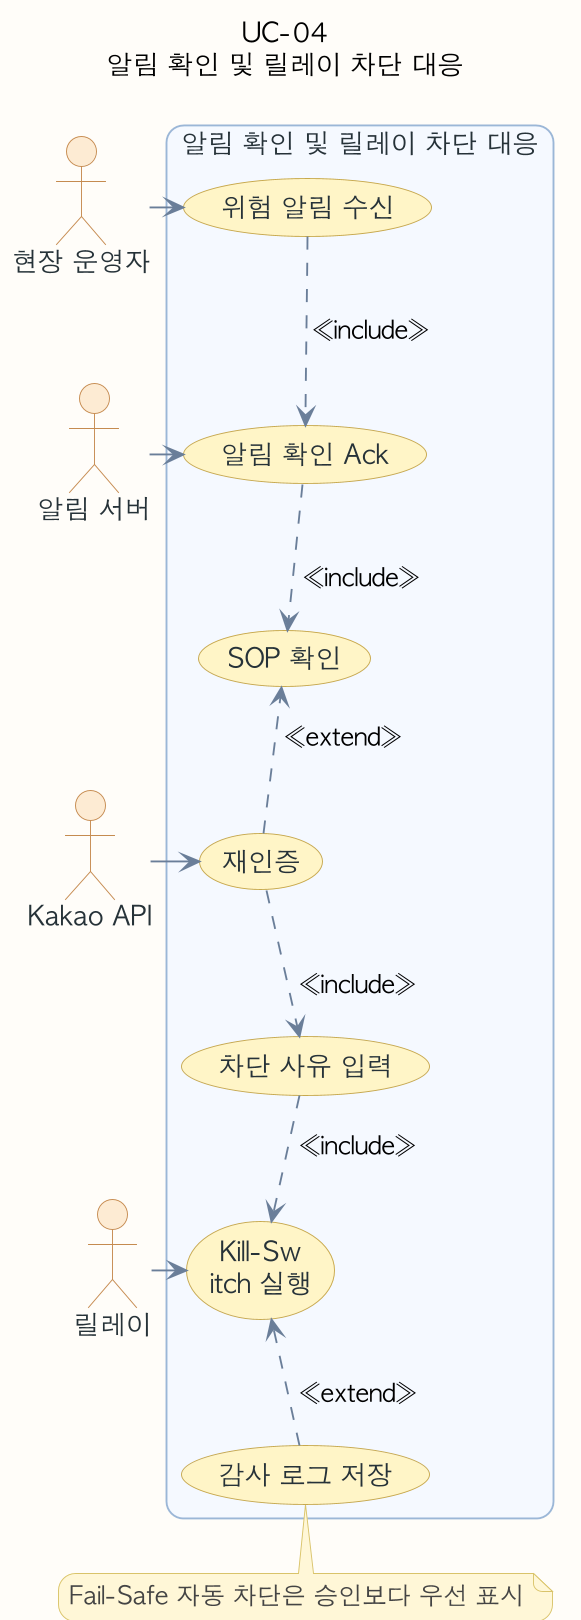

The diagram above was rendered by PlantUML. Its source (embedded in the PNG):
@startuml
!pragma layout smetana
skinparam backgroundColor #FEFCF8
skinparam shadowing false
skinparam dpi 180
skinparam defaultFontName "AppleGothic"
skinparam roundcorner 18
skinparam usecase {
  BackgroundColor #F8FAFC
  BorderColor #8EA7C2
  ArrowColor #6B7F99
  FontColor #263238
}
skinparam actor {
  BackgroundColor #FDEBD3
  BorderColor #C58A50
  FontColor #263238
}
skinparam rectangle {
  BackgroundColor #F4F8FF
  BorderColor #9BB6D6
  FontColor #263238
}
skinparam note {
  BackgroundColor #FFF7D6
  BorderColor #D9C36A
  FontColor #444444
}
top to bottom direction
skinparam usecase {
  BackgroundColor #FFF4C7
  BorderColor #C6A84F
}
title UC-04\n알림 확인 및 릴레이 차단 대응
actor "현장 운영자" as A
actor "알림 서버" as S1
actor "Kakao API" as S2
actor "릴레이" as S3
rectangle "알림 확인 및 릴레이 차단 대응" {
  usecase "위험 알림 수신" as U1
  usecase "알림 확인 Ack" as U2
  usecase "SOP 확인" as U3
  usecase "재인증" as U4
  usecase "차단 사유 입력" as U5
  usecase "Kill-Sw\nitch 실행" as U6
  usecase "감사 로그 저장" as U7
}
U1 -[hidden]down- U2
U2 -[hidden]down- U3
U3 -[hidden]down- U4
U4 -[hidden]down- U5
U5 -[hidden]down- U6
U6 -[hidden]down- U7
A -right-> U1
S1 -left-> U2
S2 -left-> U4
S3 -left-> U6
U1 ..> U2 : <<include>>
U2 ..> U3 : <<include>>
U4 ..> U3 : <<extend>>
U4 ..> U5 : <<include>>
U5 ..> U6 : <<include>>
U7 ..> U6 : <<extend>>
note bottom of U7
Fail-Safe 자동 차단은 승인보다 우선 표시
end note
@enduml